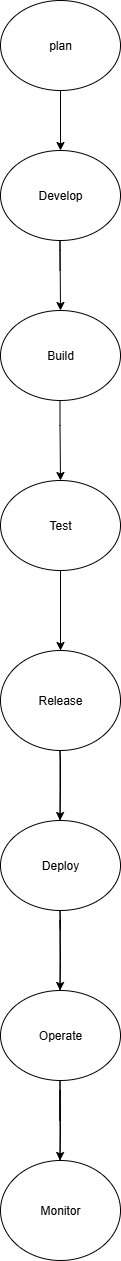

The diagram above was exported from draw.io. Its source (the exported page's mxGraphModel, read from the mxfile embedded in the PNG):
<mxGraphModel dx="1042" dy="562" grid="1" gridSize="10" guides="1" tooltips="1" connect="1" arrows="1" fold="1" page="1" pageScale="1" pageWidth="850" pageHeight="1100" math="0" shadow="0">
  <root>
    <mxCell id="0" />
    <mxCell id="1" parent="0" />
    <mxCell id="uONVgwaZB0Uw9X-iniO9-1" value="plan" style="ellipse;whiteSpace=wrap;html=1;" vertex="1" parent="1">
      <mxGeometry x="330" y="30" width="120" height="90" as="geometry" />
    </mxCell>
    <mxCell id="uONVgwaZB0Uw9X-iniO9-3" value="" style="endArrow=classic;html=1;rounded=0;" edge="1" parent="1">
      <mxGeometry width="50" height="50" relative="1" as="geometry">
        <mxPoint x="390" y="120" as="sourcePoint" />
        <mxPoint x="390" y="180" as="targetPoint" />
        <Array as="points">
          <mxPoint x="390" y="120" />
        </Array>
      </mxGeometry>
    </mxCell>
    <mxCell id="uONVgwaZB0Uw9X-iniO9-4" value="Develop" style="ellipse;whiteSpace=wrap;html=1;" vertex="1" parent="1">
      <mxGeometry x="330" y="180" width="120" height="90" as="geometry" />
    </mxCell>
    <mxCell id="uONVgwaZB0Uw9X-iniO9-5" value="" style="endArrow=classic;html=1;rounded=0;" edge="1" parent="1">
      <mxGeometry width="50" height="50" relative="1" as="geometry">
        <mxPoint x="389.5" y="300" as="sourcePoint" />
        <mxPoint x="390" y="340" as="targetPoint" />
        <Array as="points">
          <mxPoint x="389.5" y="280" />
          <mxPoint x="389.5" y="270" />
        </Array>
      </mxGeometry>
    </mxCell>
    <mxCell id="uONVgwaZB0Uw9X-iniO9-7" value="" style="endArrow=classic;html=1;rounded=0;" edge="1" parent="1">
      <mxGeometry width="50" height="50" relative="1" as="geometry">
        <mxPoint x="389.5" y="430" as="sourcePoint" />
        <mxPoint x="390" y="510" as="targetPoint" />
        <Array as="points">
          <mxPoint x="389.5" y="455" />
        </Array>
      </mxGeometry>
    </mxCell>
    <mxCell id="uONVgwaZB0Uw9X-iniO9-9" value="Test" style="ellipse;whiteSpace=wrap;html=1;direction=west;" vertex="1" parent="1">
      <mxGeometry x="330" y="510" width="120" height="90" as="geometry" />
    </mxCell>
    <mxCell id="uONVgwaZB0Uw9X-iniO9-10" value="" style="endArrow=classic;html=1;rounded=0;" edge="1" parent="1">
      <mxGeometry width="50" height="50" relative="1" as="geometry">
        <mxPoint x="390" y="680" as="sourcePoint" />
        <mxPoint x="390" y="680" as="targetPoint" />
        <Array as="points">
          <mxPoint x="390" y="600" />
        </Array>
      </mxGeometry>
    </mxCell>
    <mxCell id="uONVgwaZB0Uw9X-iniO9-11" value="Release" style="ellipse;whiteSpace=wrap;html=1;" vertex="1" parent="1">
      <mxGeometry x="330" y="680" width="120" height="100" as="geometry" />
    </mxCell>
    <mxCell id="uONVgwaZB0Uw9X-iniO9-12" value="" style="endArrow=classic;html=1;rounded=0;" edge="1" parent="1">
      <mxGeometry width="50" height="50" relative="1" as="geometry">
        <mxPoint x="389.5" y="850" as="sourcePoint" />
        <mxPoint x="389.5" y="850" as="targetPoint" />
        <Array as="points">
          <mxPoint x="389.5" y="850" />
          <mxPoint x="389.5" y="780" />
          <mxPoint x="390" y="790" />
          <mxPoint x="390" y="820" />
        </Array>
      </mxGeometry>
    </mxCell>
    <mxCell id="uONVgwaZB0Uw9X-iniO9-15" value="Operate" style="ellipse;whiteSpace=wrap;html=1;" vertex="1" parent="1">
      <mxGeometry x="330" y="1020" width="120" height="90" as="geometry" />
    </mxCell>
    <mxCell id="uONVgwaZB0Uw9X-iniO9-20" value="" style="endArrow=classic;html=1;rounded=0;" edge="1" parent="1">
      <mxGeometry width="50" height="50" relative="1" as="geometry">
        <mxPoint x="389.5" y="1020" as="sourcePoint" />
        <mxPoint x="389.5" y="1020" as="targetPoint" />
        <Array as="points">
          <mxPoint x="389.5" y="1020" />
          <mxPoint x="389.5" y="950" />
          <mxPoint x="390" y="960" />
          <mxPoint x="389.5" y="940" />
          <mxPoint x="390" y="990" />
        </Array>
      </mxGeometry>
    </mxCell>
    <mxCell id="uONVgwaZB0Uw9X-iniO9-21" style="edgeStyle=orthogonalEdgeStyle;rounded=0;orthogonalLoop=1;jettySize=auto;html=1;exitX=0.5;exitY=1;exitDx=0;exitDy=0;" edge="1" parent="1" source="uONVgwaZB0Uw9X-iniO9-15" target="uONVgwaZB0Uw9X-iniO9-15">
      <mxGeometry relative="1" as="geometry" />
    </mxCell>
    <mxCell id="uONVgwaZB0Uw9X-iniO9-22" value="Build" style="ellipse;whiteSpace=wrap;html=1;" vertex="1" parent="1">
      <mxGeometry x="330" y="340" width="120" height="90" as="geometry" />
    </mxCell>
    <mxCell id="uONVgwaZB0Uw9X-iniO9-25" value="" style="endArrow=classic;html=1;rounded=0;" edge="1" parent="1">
      <mxGeometry width="50" height="50" relative="1" as="geometry">
        <mxPoint x="389.5" y="1190" as="sourcePoint" />
        <mxPoint x="389.5" y="1190" as="targetPoint" />
        <Array as="points">
          <mxPoint x="389.5" y="1190" />
          <mxPoint x="389.5" y="1120" />
          <mxPoint x="389.5" y="1150" />
          <mxPoint x="389.5" y="1110" />
          <mxPoint x="390" y="1160" />
        </Array>
      </mxGeometry>
    </mxCell>
    <mxCell id="uONVgwaZB0Uw9X-iniO9-26" value="Monitor" style="ellipse;whiteSpace=wrap;html=1;" vertex="1" parent="1">
      <mxGeometry x="330" y="1190" width="120" height="100" as="geometry" />
    </mxCell>
    <mxCell id="uONVgwaZB0Uw9X-iniO9-28" value="Deploy" style="ellipse;whiteSpace=wrap;html=1;" vertex="1" parent="1">
      <mxGeometry x="330" y="850" width="120" height="90" as="geometry" />
    </mxCell>
  </root>
</mxGraphModel>